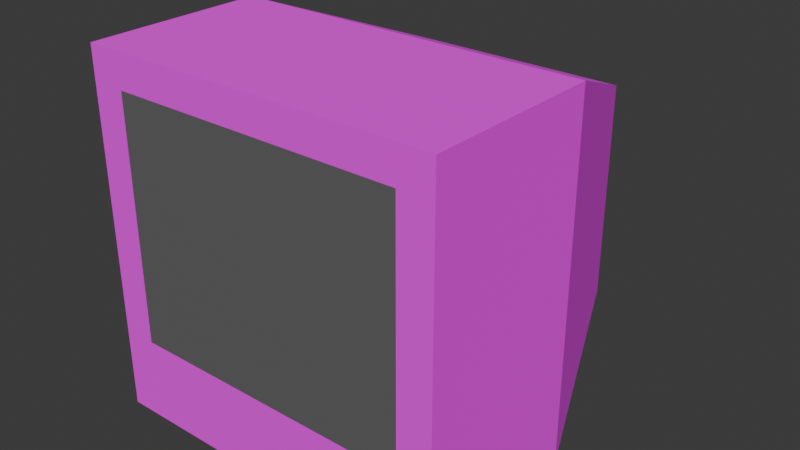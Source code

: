 # Source: tv_modded.blend  (saved by Blender 4.5.91; exported with 4.5.12 LTS)
import bpy
from mathutils import Matrix  # noqa: F401  (used for matrix-valued properties, if any)

bpy.ops.wm.read_factory_settings(use_empty=True)
scene = bpy.context.scene
scene.name = 'Scene'

# ---- collections
col_collection = bpy.data.collections.new('Collection'); scene.collection.children.link(col_collection)

# ---- images (referenced by path relative to the original .blend; pixels are not part of the script)
import os
ASSET_DIR = os.environ.get("B2B_ASSET_DIR", "")  # directory of the original .blend (textures are referenced by path, not embedded)
HERE = os.path.dirname(os.path.abspath(__file__))  # packed textures are extracted next to this script under _unpacked/

def load_image(name, relpath, width, height, colorspace="sRGB"):
    """Load a texture the original file referenced (path relative to the .blend, or extracted next to this script)."""
    p = next((c for c in (os.path.join(HERE, relpath), os.path.join(ASSET_DIR, relpath)) if relpath and os.path.exists(c)), "")
    if p:
        img = bpy.data.images.load(p, check_existing=True)
        img.name = name
    else:  # same state as the original file: an image datablock whose file is absent (Cycles renders it pink)
        img = bpy.data.images.new(name, width, height)
        img.source = "FILE"
        img.filepath = "//" + (relpath or name)
    img.colorspace_settings.name = colorspace
    return img
img_tv_png_001 = load_image('TV.png.001', 'Textures/TV.png', 1024, 1024, 'sRGB')

# ---- materials (node trees are filled in below, after node groups)
mat_tv = bpy.data.materials.new('TV')
mat_tv.roughness = 1.0
mat_screen = bpy.data.materials.new('screen')

# ---- material node trees
mat_tv.use_nodes = True; mat_tv.node_tree.nodes.clear()
_N = mat_tv.node_tree.nodes; _L = mat_tv.node_tree.links
n0 = _N.new('ShaderNodeBsdfPrincipled'); n0.name = 'Principled BSDF'; n0.location = (-200, 100)
n0.inputs[2].default_value = 1.0
n1 = _N.new('ShaderNodeOutputMaterial'); n1.name = 'Material Output'; n1.location = (200, 100)
n2 = _N.new('ShaderNodeNormalMap'); n2.name = 'Normal Map'; n2.location = (-600, -600)
n2.label = 'Normal/Map'
n2.inputs[0].default_value = 0.0
n3 = _N.new('ShaderNodeTexImage'); n3.name = 'Image Texture'; n3.location = (-600, 300)
n3.image = img_tv_png_001
_L.new(n0.outputs[0], n1.inputs[0])
_L.new(n2.outputs[0], n0.inputs[5])
_L.new(n3.outputs[0], n0.inputs[0])
n1.is_active_output = True
mat_screen.use_nodes = True; mat_screen.node_tree.nodes.clear()
_N = mat_screen.node_tree.nodes; _L = mat_screen.node_tree.links
n0 = _N.new('ShaderNodeBsdfPrincipled'); n0.name = 'Principled BSDF'; n0.location = (-200, 100)
n0.inputs[0].default_value = (0.132, 0.132, 0.132, 1.0)
n1 = _N.new('ShaderNodeOutputMaterial'); n1.name = 'Material Output'; n1.location = (200, 100)
_L.new(n0.outputs[0], n1.inputs[0])
n1.is_active_output = True

# ---- world
world_world = bpy.data.worlds.new('World'); scene.world = world_world
world_world.use_nodes = True; world_world.node_tree.nodes.clear()
_N = world_world.node_tree.nodes; _L = world_world.node_tree.links
n0 = _N.new('ShaderNodeOutputWorld'); n0.name = 'World Output'; n0.location = (200, 100)
n1 = _N.new('ShaderNodeBackground'); n1.name = 'Background'; n1.location = (-200, 100)
n1.inputs[0].default_value = (0.05088, 0.05088, 0.05088, 1.0)
_L.new(n1.outputs[0], n0.inputs[0])
n0.is_active_output = True
world_world.color = (0.05088, 0.05088, 0.05088)
world_world.sun_shadow_jitter_overblur = 0.0

# ---- meshes
me_cube_001 = bpy.data.meshes.new('Cube.001')
me_cube_001.from_pydata([(0.3916, 2.0, 0.3916), (0.3916, 2.0, 1.608), (1.608, 2.0, 0.3916), (1.608, 2.0, 1.608), (0.1884, 1.422e-08, 0.4571), (0.1884, 1.422e-08, 1.812), (1.812, 1.368e-07, 0.4571), (1.812, 1.368e-07, 1.812), (2.0, 1.0, 0.0), (2.0, 1.0, 2.0), (-7.55e-08, 1.0, 0.0), (-7.55e-08, 1.0, 2.0), (2.0, 1.51e-07, 2.0), (2.0, 1.51e-07, 0.0), (0.0, 0.0, 2.0), (0.0, 0.0, 0.0)], [], [(0, 1, 3, 2), (8, 9, 12, 13), (6, 7, 5, 4), (10, 11, 1, 0), (8, 13, 15, 10), (9, 3, 1, 11), (12, 9, 11, 14), (2, 8, 10, 0), (15, 14, 11, 10), (2, 3, 9, 8), (7, 6, 13, 12), (5, 7, 12, 14), (4, 5, 14, 15), (6, 4, 15, 13)])
me_cube_001.polygons.foreach_set('use_smooth', [True] * 14)
me_cube_001.polygons.foreach_set('material_index', [0, 0, 1, 0, 0, 0, 0, 0, 0, 0, 0, 0, 0, 0])
_k = set([(0, 1), (0, 2), (0, 10), (1, 3), (1, 11), (2, 3), (2, 8), (3, 9), (4, 5), (4, 6), (5, 7), (6, 7), (8, 9), (8, 10), (8, 13), (9, 11), (9, 12), (10, 11), (10, 15), (11, 14), (12, 13), (12, 14), (13, 15), (14, 15)])
me_cube_001.attributes.new('sharp_edge', 'BOOLEAN', 'EDGE').data.foreach_set('value', [ (min(e.vertices), max(e.vertices)) in _k for e in me_cube_001.edges])
_uv = me_cube_001.uv_layers.new(name='UVMap')
_uv.uv.foreach_set('vector', [0.9407, 0.5625, 0.9407, 0.9173, 0.5859, 0.9173, 0.5859, 0.5625, 0.2359, 0.265, 0.2359, 0.4861, 0.3464, 0.4861, 0.3464, 0.265, 1.0, 0.0, 1.0, 1.0, 0.0, 1.0, 0.0, 0.0, 0.2359, 0.265, 0.2359, 0.4861, 0.1253, 0.4429, 0.1253, 0.3083, 0.2359, 0.4861, 0.3464, 0.4861, 0.3464, 0.265, 0.2359, 0.265, 0.2359, 0.4861, 0.1253, 0.4429, 0.1253, 0.3083, 0.2359, 0.265, 0.3464, 0.4861, 0.2359, 0.4861, 0.2359, 0.265, 0.3464, 0.265, 0.1253, 0.4429, 0.2359, 0.4861, 0.2359, 0.265, 0.1253, 0.3083, 0.3464, 0.265, 0.3464, 0.4861, 0.2359, 0.4861, 0.2359, 0.265, 0.1253, 0.3083, 0.1253, 0.4429, 0.2359, 0.4861, 0.2359, 0.265, 0.4678, 0.9426, 0.4678, 0.6345, 0.5146, 0.5383, 0.5146, 0.9846, 0.06466, 0.9426, 0.4678, 0.9426, 0.5146, 0.9846, 0.01787, 0.9846, 0.06466, 0.6345, 0.06466, 0.9426, 0.01787, 0.9846, 0.01787, 0.5383, 0.4678, 0.6345, 0.06466, 0.6345, 0.01787, 0.5383, 0.5146, 0.5383])
me_cube_001.materials.append(mat_tv)
me_cube_001.materials.append(mat_screen)
me_cube_001.update()
me_cube_001.normals_split_custom_set([tuple(v) for v in zip(*[iter([-9.797e-08, 1.0, 0.0, -9.797e-08, 1.0, 0.0, -9.797e-08, 1.0, 0.0, -9.797e-08, 1.0, 0.0, 1.0, 1.192e-07, 0.0, 1.0, 1.192e-07, 0.0, 1.0, 1.192e-07, 0.0, 1.0, 1.192e-07, 0.0, 7.55e-08, -1.0, 0.0, 7.55e-08, -1.0, 0.0, 7.55e-08, -1.0, 0.0, 7.55e-08, -1.0, 0.0, -0.9312, 0.3646, 0.0, -0.9312, 0.3646, 0.0, -0.9312, 0.3646, 0.0, -0.9312, 0.3646, 0.0, 0.0, 0.0, -1.0, 0.0, 0.0, -1.0, 0.0, 0.0, -1.0, 0.0, 0.0, -1.0, 0.0, 0.3646, 0.9312, 0.0, 0.3646, 0.9312, 0.0, 0.3646, 0.9312, 0.0, 0.3646, 0.9312, 5.96e-08, 0.0, 1.0, 5.96e-08, 0.0, 1.0, 5.96e-08, 0.0, 1.0, 5.96e-08, 0.0, 1.0, -3.451e-08, 0.3646, -0.9312, -3.451e-08, 0.3646, -0.9312, -3.451e-08, 0.3646, -0.9312, -3.451e-08, 0.3646, -0.9312, -1.0, -7.55e-08, 0.0, -1.0, -7.55e-08, 0.0, -1.0, -7.55e-08, 0.0, -1.0, -7.55e-08, 0.0, 0.9312, 0.3646, 0.0, 0.9312, 0.3646, 0.0, 0.9312, 0.3646, 0.0, 0.9312, 0.3646, 0.0, 7.55e-08, -1.0, 0.0, 7.55e-08, -1.0, 0.0, 7.55e-08, -1.0, 0.0, 7.55e-08, -1.0, 0.0, 7.55e-08, -1.0, 0.0, 7.55e-08, -1.0, 0.0, 7.55e-08, -1.0, 0.0, 7.55e-08, -1.0, 0.0, 7.55e-08, -1.0, 0.0, 7.55e-08, -1.0, 0.0, 7.55e-08, -1.0, 0.0, 7.55e-08, -1.0, 0.0, 7.55e-08, -1.0, 0.0, 7.55e-08, -1.0, 0.0, 7.55e-08, -1.0, 0.0, 7.55e-08, -1.0, 0.0])] * 3)])

# ---- objects
ob_tv = bpy.data.objects.new('TV', me_cube_001)

# ---- transforms, parenting, visibility, modifiers, constraints
ob_tv.location = (0.0, 0.0, 0.0)
ob_tv.color = (0.8, 0.8, 0.8, 1.0)

# ---- collection membership
col_collection.objects.link(ob_tv)

# ---- scene / render settings (as saved in the file)
scene.frame_start = 1; scene.frame_end = 250; scene.frame_set(1)
scene.render.engine = 'BLENDER_EEVEE_NEXT'
bpy.context.view_layer.update()

# ---- added for rendering (the .blend has no active camera and no usable light): camera, sun
cam_auto = bpy.data.cameras.new('AutoCamera')
cam_auto.lens = 50.0
cam_auto.sensor_width = 36.0
cam_auto.clip_end = 1000.0
ob_auto_camera = bpy.data.objects.new('AutoCamera', cam_auto)
scene.collection.objects.link(ob_auto_camera)
ob_auto_camera.location = (4.20507, -2.84609, 3.56406)
ob_auto_camera.rotation_euler = (1.09748, -7.21219e-08, 0.694738)
scene.camera = ob_auto_camera
light_auto_sun = bpy.data.lights.new('AutoSun', 'SUN')
light_auto_sun.energy = 3.0
light_auto_sun.angle = 0.0523599
ob_auto_sun = bpy.data.objects.new('AutoSun', light_auto_sun)
scene.collection.objects.link(ob_auto_sun)
ob_auto_sun.rotation_euler = (0.872665, 0.174533, 0.523599)
bpy.context.view_layer.update()
